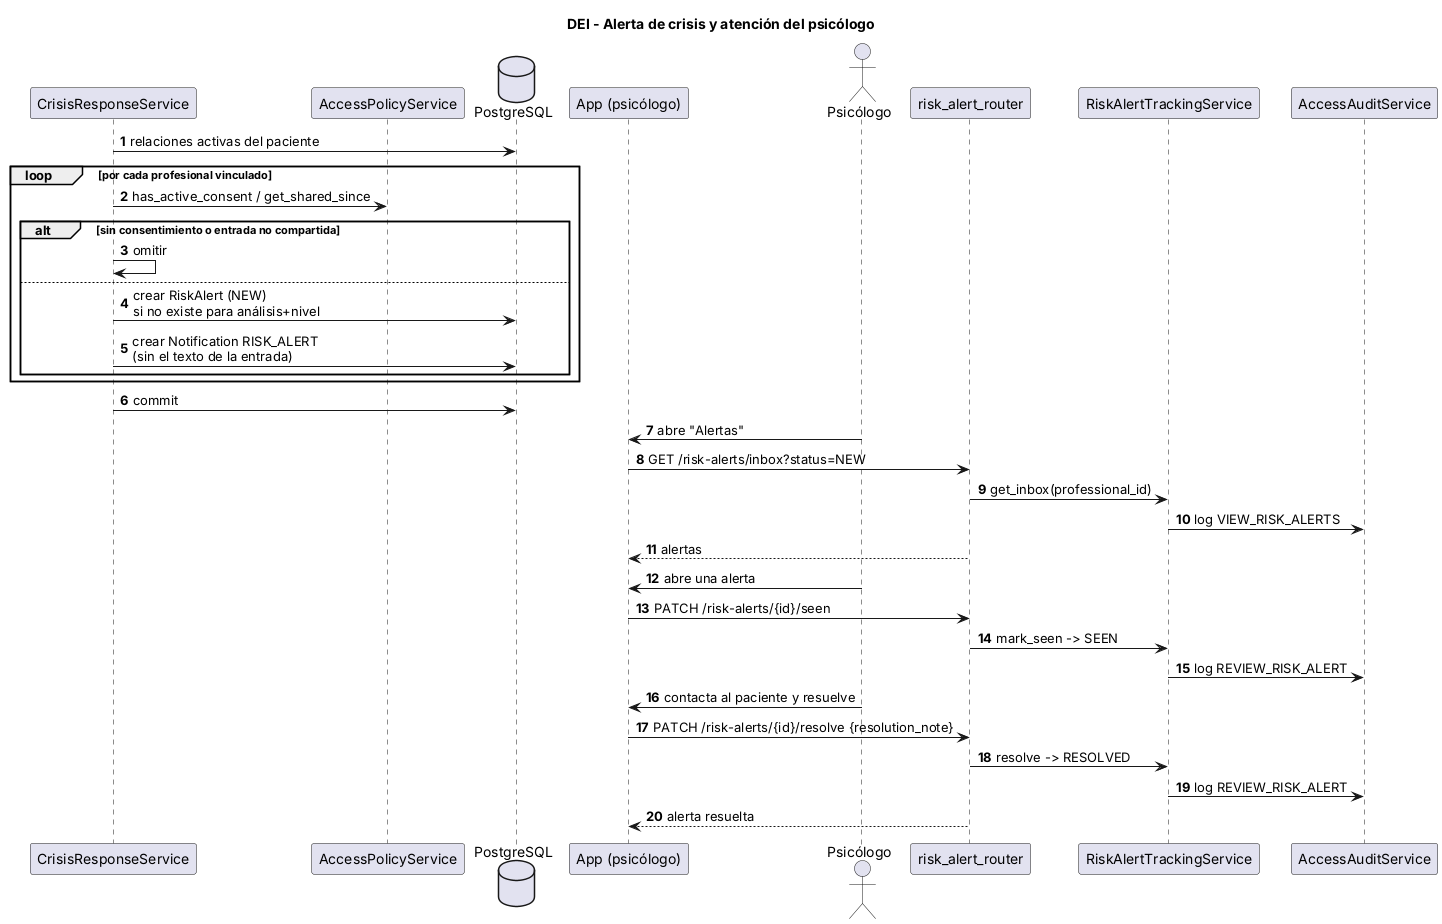

The diagram above was rendered by PlantUML. Its source (embedded in the PNG):
@startuml 06-secuencia-alerta-crisis
title DEI - Alerta de crisis y atención del psicólogo
skinparam shadowing false
autonumber

participant "CrisisResponseService" as crisis
participant "AccessPolicyService" as policy
database PostgreSQL as db
participant "App (psicólogo)" as app
actor "Psicólogo" as psi
participant "risk_alert_router" as router
participant "RiskAlertTrackingService" as track
participant "AccessAuditService" as audit

crisis -> db : relaciones activas del paciente
loop por cada profesional vinculado
  crisis -> policy : has_active_consent / get_shared_since
  alt sin consentimiento o entrada no compartida
    crisis -> crisis : omitir
  else
    crisis -> db : crear RiskAlert (NEW)\nsi no existe para análisis+nivel
    crisis -> db : crear Notification RISK_ALERT\n(sin el texto de la entrada)
  end
end
crisis -> db : commit

psi -> app : abre "Alertas"
app -> router : GET /risk-alerts/inbox?status=NEW
router -> track : get_inbox(professional_id)
track -> audit : log VIEW_RISK_ALERTS
router --> app : alertas
psi -> app : abre una alerta
app -> router : PATCH /risk-alerts/{id}/seen
router -> track : mark_seen -> SEEN
track -> audit : log REVIEW_RISK_ALERT
psi -> app : contacta al paciente y resuelve
app -> router : PATCH /risk-alerts/{id}/resolve {resolution_note}
router -> track : resolve -> RESOLVED
track -> audit : log REVIEW_RISK_ALERT
router --> app : alerta resuelta
@enduml